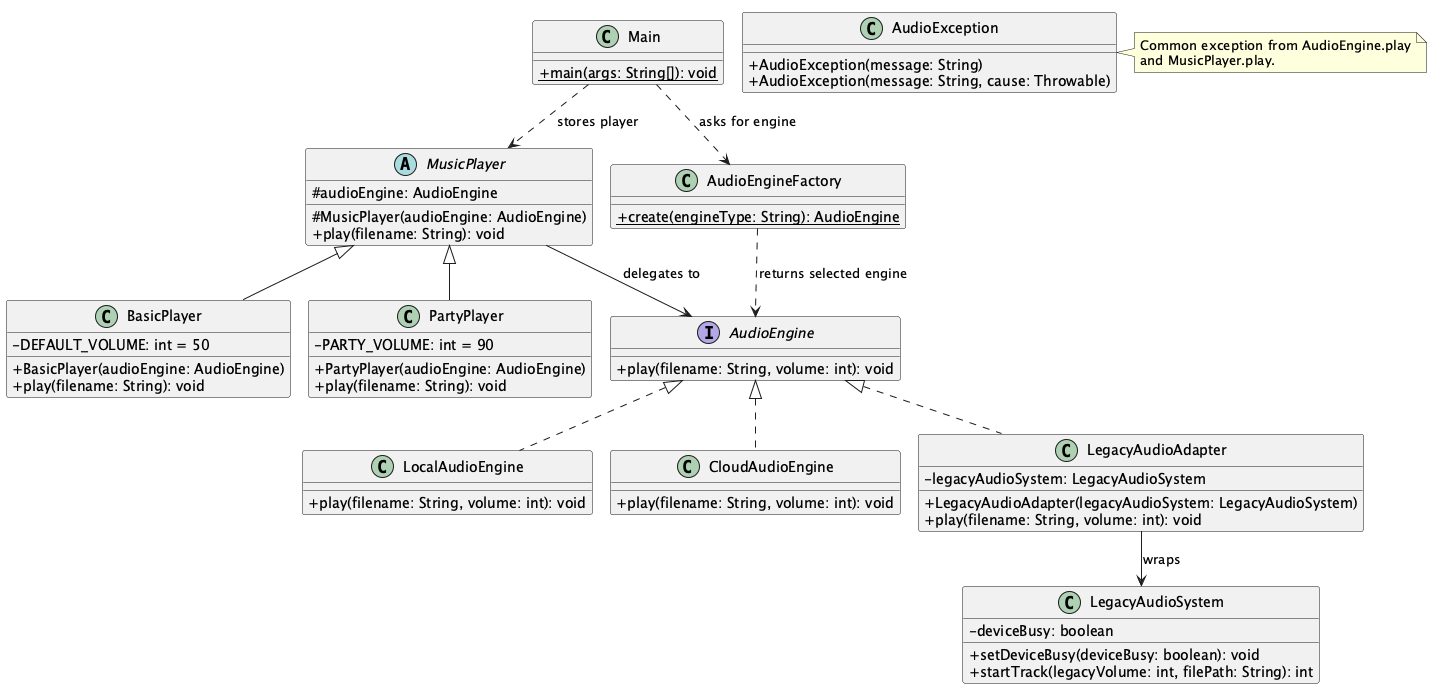

The diagram above was rendered by PlantUML. Its source (embedded in the PNG):
@startuml
skinparam classAttributeIconSize 0

interface AudioEngine {
    +play(filename: String, volume: int): void
}

class AudioException {
    +AudioException(message: String)
    +AudioException(message: String, cause: Throwable)
}

abstract class MusicPlayer {
    #audioEngine: AudioEngine
    #MusicPlayer(audioEngine: AudioEngine)
    +play(filename: String): void
}

class BasicPlayer {
    -DEFAULT_VOLUME: int = 50
    +BasicPlayer(audioEngine: AudioEngine)
    +play(filename: String): void
}

class PartyPlayer {
    -PARTY_VOLUME: int = 90
    +PartyPlayer(audioEngine: AudioEngine)
    +play(filename: String): void
}

class LocalAudioEngine {
    +play(filename: String, volume: int): void
}

class CloudAudioEngine {
    +play(filename: String, volume: int): void
}

class LegacyAudioAdapter {
    -legacyAudioSystem: LegacyAudioSystem
    +LegacyAudioAdapter(legacyAudioSystem: LegacyAudioSystem)
    +play(filename: String, volume: int): void
}

class LegacyAudioSystem {
    -deviceBusy: boolean
    +setDeviceBusy(deviceBusy: boolean): void
    +startTrack(legacyVolume: int, filePath: String): int
}

class AudioEngineFactory {
    {static} +create(engineType: String): AudioEngine
}

class Main {
    {static} +main(args: String[]): void
}

MusicPlayer <|-- BasicPlayer
MusicPlayer <|-- PartyPlayer
MusicPlayer --> AudioEngine : delegates to
AudioEngine <|.. LocalAudioEngine
AudioEngine <|.. CloudAudioEngine
AudioEngine <|.. LegacyAudioAdapter
LegacyAudioAdapter --> LegacyAudioSystem : wraps
Main ..> AudioEngineFactory : asks for engine
Main ..> MusicPlayer : stores player
AudioEngineFactory ..> AudioEngine : returns selected engine
note right of AudioException
  Common exception from AudioEngine.play
  and MusicPlayer.play.
end note
@enduml